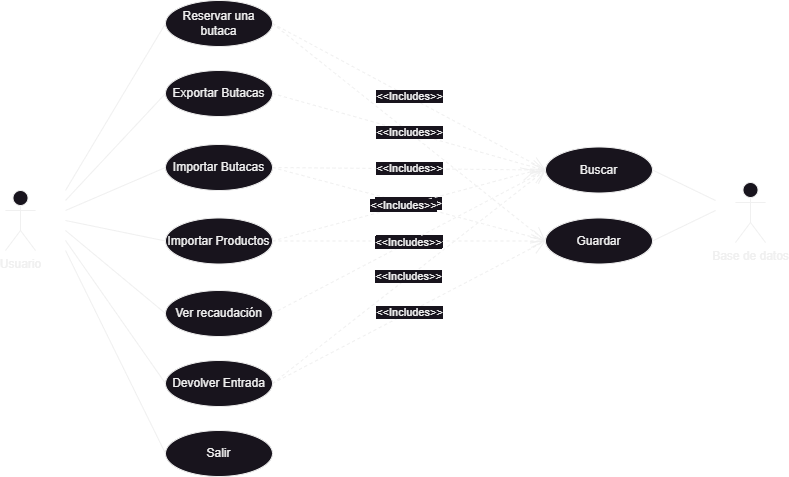

The diagram above was exported from draw.io. Its source (the exported page's mxGraphModel, read from the mxfile embedded in the PNG):
<mxGraphModel dx="1621" dy="1726" grid="1" gridSize="10" guides="1" tooltips="1" connect="1" arrows="1" fold="1" page="1" pageScale="1" pageWidth="827" pageHeight="1169" math="0" shadow="0">
  <root>
    <mxCell id="0" />
    <mxCell id="1" parent="0" />
    <mxCell id="ue3DCIU9o9fsjoVdoM0y-2" value="Salir" style="ellipse;whiteSpace=wrap;html=1;" parent="1" vertex="1">
      <mxGeometry x="80" y="340" width="107" height="46" as="geometry" />
    </mxCell>
    <mxCell id="ue3DCIU9o9fsjoVdoM0y-3" value="Reservar una butaca" style="ellipse;whiteSpace=wrap;html=1;" parent="1" vertex="1">
      <mxGeometry x="80" y="-90" width="107" height="46" as="geometry" />
    </mxCell>
    <mxCell id="ue3DCIU9o9fsjoVdoM0y-4" value="Exportar Butacas" style="ellipse;whiteSpace=wrap;html=1;" parent="1" vertex="1">
      <mxGeometry x="80" y="-20" width="107" height="46" as="geometry" />
    </mxCell>
    <mxCell id="ue3DCIU9o9fsjoVdoM0y-5" value="Importar Butacas" style="ellipse;whiteSpace=wrap;html=1;" parent="1" vertex="1">
      <mxGeometry x="80" y="54" width="107" height="46" as="geometry" />
    </mxCell>
    <mxCell id="ue3DCIU9o9fsjoVdoM0y-6" value="Importar Productos" style="ellipse;whiteSpace=wrap;html=1;" parent="1" vertex="1">
      <mxGeometry x="80" y="127.5" width="107" height="46" as="geometry" />
    </mxCell>
    <mxCell id="ue3DCIU9o9fsjoVdoM0y-7" value="Devolver Entrada" style="ellipse;whiteSpace=wrap;html=1;" parent="1" vertex="1">
      <mxGeometry x="80" y="270" width="107" height="46" as="geometry" />
    </mxCell>
    <mxCell id="ue3DCIU9o9fsjoVdoM0y-8" value="Ver recaudación" style="ellipse;whiteSpace=wrap;html=1;" parent="1" vertex="1">
      <mxGeometry x="80" y="200" width="107" height="46" as="geometry" />
    </mxCell>
    <mxCell id="ue3DCIU9o9fsjoVdoM0y-11" value="Usuario" style="shape=umlActor;verticalLabelPosition=bottom;verticalAlign=top;html=1;outlineConnect=0;" parent="1" vertex="1">
      <mxGeometry x="-80" y="100" width="30" height="60" as="geometry" />
    </mxCell>
    <mxCell id="ue3DCIU9o9fsjoVdoM0y-12" value="Base de datos" style="shape=umlActor;verticalLabelPosition=bottom;verticalAlign=top;html=1;outlineConnect=0;" parent="1" vertex="1">
      <mxGeometry x="650" y="92" width="30" height="60" as="geometry" />
    </mxCell>
    <mxCell id="ue3DCIU9o9fsjoVdoM0y-14" value="" style="endArrow=none;html=1;rounded=0;entryX=0;entryY=0.5;entryDx=0;entryDy=0;" parent="1" target="ue3DCIU9o9fsjoVdoM0y-3" edge="1">
      <mxGeometry width="50" height="50" relative="1" as="geometry">
        <mxPoint x="-20" y="100" as="sourcePoint" />
        <mxPoint x="-40" y="80" as="targetPoint" />
      </mxGeometry>
    </mxCell>
    <mxCell id="ue3DCIU9o9fsjoVdoM0y-15" value="" style="endArrow=none;html=1;rounded=0;entryX=0;entryY=0.5;entryDx=0;entryDy=0;" parent="1" target="ue3DCIU9o9fsjoVdoM0y-4" edge="1">
      <mxGeometry width="50" height="50" relative="1" as="geometry">
        <mxPoint x="-20" y="110" as="sourcePoint" />
        <mxPoint x="71" y="-11" as="targetPoint" />
      </mxGeometry>
    </mxCell>
    <mxCell id="ue3DCIU9o9fsjoVdoM0y-16" value="" style="endArrow=none;html=1;rounded=0;entryX=0;entryY=0.5;entryDx=0;entryDy=0;" parent="1" target="ue3DCIU9o9fsjoVdoM0y-5" edge="1">
      <mxGeometry width="50" height="50" relative="1" as="geometry">
        <mxPoint x="-20" y="120" as="sourcePoint" />
        <mxPoint x="81" y="-1" as="targetPoint" />
      </mxGeometry>
    </mxCell>
    <mxCell id="ue3DCIU9o9fsjoVdoM0y-17" value="" style="endArrow=none;html=1;rounded=0;entryX=0;entryY=0.5;entryDx=0;entryDy=0;" parent="1" target="ue3DCIU9o9fsjoVdoM0y-6" edge="1">
      <mxGeometry width="50" height="50" relative="1" as="geometry">
        <mxPoint x="-20" y="130" as="sourcePoint" />
        <mxPoint x="91" y="9" as="targetPoint" />
      </mxGeometry>
    </mxCell>
    <mxCell id="ue3DCIU9o9fsjoVdoM0y-18" value="" style="endArrow=none;html=1;rounded=0;entryX=0;entryY=0.5;entryDx=0;entryDy=0;" parent="1" target="ue3DCIU9o9fsjoVdoM0y-7" edge="1">
      <mxGeometry width="50" height="50" relative="1" as="geometry">
        <mxPoint x="-20" y="150" as="sourcePoint" />
        <mxPoint x="-40" y="80" as="targetPoint" />
      </mxGeometry>
    </mxCell>
    <mxCell id="ue3DCIU9o9fsjoVdoM0y-19" value="" style="endArrow=none;html=1;rounded=0;entryX=0;entryY=0.5;entryDx=0;entryDy=0;" parent="1" target="ue3DCIU9o9fsjoVdoM0y-8" edge="1">
      <mxGeometry width="50" height="50" relative="1" as="geometry">
        <mxPoint x="-20" y="140" as="sourcePoint" />
        <mxPoint x="-40" y="80" as="targetPoint" />
      </mxGeometry>
    </mxCell>
    <mxCell id="ue3DCIU9o9fsjoVdoM0y-20" value="" style="endArrow=none;html=1;rounded=0;entryX=0;entryY=0.5;entryDx=0;entryDy=0;" parent="1" target="ue3DCIU9o9fsjoVdoM0y-2" edge="1">
      <mxGeometry width="50" height="50" relative="1" as="geometry">
        <mxPoint x="-20" y="160" as="sourcePoint" />
        <mxPoint x="230" y="80" as="targetPoint" />
      </mxGeometry>
    </mxCell>
    <mxCell id="ue3DCIU9o9fsjoVdoM0y-22" value="" style="endArrow=none;html=1;rounded=0;exitX=1;exitY=0.5;exitDx=0;exitDy=0;" parent="1" source="ue3DCIU9o9fsjoVdoM0y-30" edge="1">
      <mxGeometry width="50" height="50" relative="1" as="geometry">
        <mxPoint x="180" y="130" as="sourcePoint" />
        <mxPoint x="630" y="110" as="targetPoint" />
      </mxGeometry>
    </mxCell>
    <mxCell id="ue3DCIU9o9fsjoVdoM0y-23" value="" style="endArrow=none;html=1;rounded=0;exitX=1;exitY=0.5;exitDx=0;exitDy=0;" parent="1" source="ue3DCIU9o9fsjoVdoM0y-29" edge="1">
      <mxGeometry width="50" height="50" relative="1" as="geometry">
        <mxPoint x="180" y="130" as="sourcePoint" />
        <mxPoint x="630" y="120" as="targetPoint" />
      </mxGeometry>
    </mxCell>
    <mxCell id="ue3DCIU9o9fsjoVdoM0y-29" value="Guardar" style="ellipse;whiteSpace=wrap;html=1;" parent="1" vertex="1">
      <mxGeometry x="460" y="127.5" width="107" height="46" as="geometry" />
    </mxCell>
    <mxCell id="ue3DCIU9o9fsjoVdoM0y-30" value="Buscar" style="ellipse;whiteSpace=wrap;html=1;" parent="1" vertex="1">
      <mxGeometry x="460" y="56.5" width="107" height="46" as="geometry" />
    </mxCell>
    <mxCell id="ue3DCIU9o9fsjoVdoM0y-33" value="&amp;lt;&amp;lt;Includes&amp;gt;&amp;gt;" style="endArrow=open;endSize=12;dashed=1;html=1;rounded=0;entryX=0;entryY=0.5;entryDx=0;entryDy=0;exitX=1;exitY=0.5;exitDx=0;exitDy=0;" parent="1" source="ue3DCIU9o9fsjoVdoM0y-3" target="ue3DCIU9o9fsjoVdoM0y-30" edge="1">
      <mxGeometry width="160" relative="1" as="geometry">
        <mxPoint x="150" y="50" as="sourcePoint" />
        <mxPoint x="310" y="50" as="targetPoint" />
      </mxGeometry>
    </mxCell>
    <mxCell id="ue3DCIU9o9fsjoVdoM0y-35" value="&amp;lt;&amp;lt;Includes&amp;gt;&amp;gt;" style="endArrow=open;endSize=12;dashed=1;html=1;rounded=0;entryX=0;entryY=0.5;entryDx=0;entryDy=0;exitX=1;exitY=0.5;exitDx=0;exitDy=0;" parent="1" source="ue3DCIU9o9fsjoVdoM0y-3" target="ue3DCIU9o9fsjoVdoM0y-29" edge="1">
      <mxGeometry width="160" relative="1" as="geometry">
        <mxPoint x="267" y="-37" as="sourcePoint" />
        <mxPoint x="420" y="-47" as="targetPoint" />
      </mxGeometry>
    </mxCell>
    <mxCell id="ue3DCIU9o9fsjoVdoM0y-36" value="&amp;lt;&amp;lt;Includes&amp;gt;&amp;gt;" style="endArrow=open;endSize=12;dashed=1;html=1;rounded=0;exitX=1;exitY=0.5;exitDx=0;exitDy=0;" parent="1" source="ue3DCIU9o9fsjoVdoM0y-4" edge="1">
      <mxGeometry width="160" relative="1" as="geometry">
        <mxPoint x="267" y="-37" as="sourcePoint" />
        <mxPoint x="460" y="80" as="targetPoint" />
      </mxGeometry>
    </mxCell>
    <mxCell id="ue3DCIU9o9fsjoVdoM0y-37" value="&amp;lt;&amp;lt;Includes&amp;gt;&amp;gt;" style="endArrow=open;endSize=12;dashed=1;html=1;rounded=0;exitX=1;exitY=0.5;exitDx=0;exitDy=0;" parent="1" source="ue3DCIU9o9fsjoVdoM0y-5" edge="1">
      <mxGeometry width="160" relative="1" as="geometry">
        <mxPoint x="187" y="3" as="sourcePoint" />
        <mxPoint x="460" y="150" as="targetPoint" />
      </mxGeometry>
    </mxCell>
    <mxCell id="ue3DCIU9o9fsjoVdoM0y-38" value="&amp;lt;&amp;lt;Includes&amp;gt;&amp;gt;" style="endArrow=open;endSize=12;dashed=1;html=1;rounded=0;exitX=1;exitY=0.5;exitDx=0;exitDy=0;entryX=0;entryY=0.5;entryDx=0;entryDy=0;" parent="1" source="ue3DCIU9o9fsjoVdoM0y-5" target="ue3DCIU9o9fsjoVdoM0y-30" edge="1">
      <mxGeometry width="160" relative="1" as="geometry">
        <mxPoint x="197" y="13" as="sourcePoint" />
        <mxPoint x="480" y="100" as="targetPoint" />
      </mxGeometry>
    </mxCell>
    <mxCell id="ue3DCIU9o9fsjoVdoM0y-39" value="&amp;lt;&amp;lt;Includes&amp;gt;&amp;gt;" style="endArrow=open;endSize=12;dashed=1;html=1;rounded=0;exitX=1;exitY=0.5;exitDx=0;exitDy=0;entryX=0;entryY=0.5;entryDx=0;entryDy=0;" parent="1" source="ue3DCIU9o9fsjoVdoM0y-6" target="ue3DCIU9o9fsjoVdoM0y-29" edge="1">
      <mxGeometry width="160" relative="1" as="geometry">
        <mxPoint x="207" y="23" as="sourcePoint" />
        <mxPoint x="490" y="110" as="targetPoint" />
      </mxGeometry>
    </mxCell>
    <mxCell id="ue3DCIU9o9fsjoVdoM0y-40" value="&amp;lt;&amp;lt;Includes&amp;gt;&amp;gt;" style="endArrow=open;endSize=12;dashed=1;html=1;rounded=0;exitX=1;exitY=0.5;exitDx=0;exitDy=0;" parent="1" source="ue3DCIU9o9fsjoVdoM0y-6" edge="1">
      <mxGeometry width="160" relative="1" as="geometry">
        <mxPoint x="217" y="33" as="sourcePoint" />
        <mxPoint x="450" y="80" as="targetPoint" />
      </mxGeometry>
    </mxCell>
    <mxCell id="ue3DCIU9o9fsjoVdoM0y-41" value="&amp;lt;&amp;lt;Includes&amp;gt;&amp;gt;" style="endArrow=open;endSize=12;dashed=1;html=1;rounded=0;exitX=1;exitY=0.5;exitDx=0;exitDy=0;" parent="1" source="ue3DCIU9o9fsjoVdoM0y-8" edge="1">
      <mxGeometry width="160" relative="1" as="geometry">
        <mxPoint x="227" y="43" as="sourcePoint" />
        <mxPoint x="460" y="80" as="targetPoint" />
      </mxGeometry>
    </mxCell>
    <mxCell id="ue3DCIU9o9fsjoVdoM0y-42" value="&amp;lt;&amp;lt;Includes&amp;gt;&amp;gt;" style="endArrow=open;endSize=12;dashed=1;html=1;rounded=0;exitX=1;exitY=0.5;exitDx=0;exitDy=0;entryX=0;entryY=0.5;entryDx=0;entryDy=0;" parent="1" source="ue3DCIU9o9fsjoVdoM0y-7" target="ue3DCIU9o9fsjoVdoM0y-30" edge="1">
      <mxGeometry width="160" relative="1" as="geometry">
        <mxPoint x="237" y="53" as="sourcePoint" />
        <mxPoint x="520" y="140" as="targetPoint" />
      </mxGeometry>
    </mxCell>
    <mxCell id="ue3DCIU9o9fsjoVdoM0y-43" value="&amp;lt;&amp;lt;Includes&amp;gt;&amp;gt;" style="endArrow=open;endSize=12;dashed=1;html=1;rounded=0;exitX=1;exitY=0.5;exitDx=0;exitDy=0;entryX=0;entryY=0.5;entryDx=0;entryDy=0;" parent="1" source="ue3DCIU9o9fsjoVdoM0y-7" target="ue3DCIU9o9fsjoVdoM0y-29" edge="1">
      <mxGeometry width="160" relative="1" as="geometry">
        <mxPoint x="247" y="63" as="sourcePoint" />
        <mxPoint x="490" y="280" as="targetPoint" />
      </mxGeometry>
    </mxCell>
  </root>
</mxGraphModel>